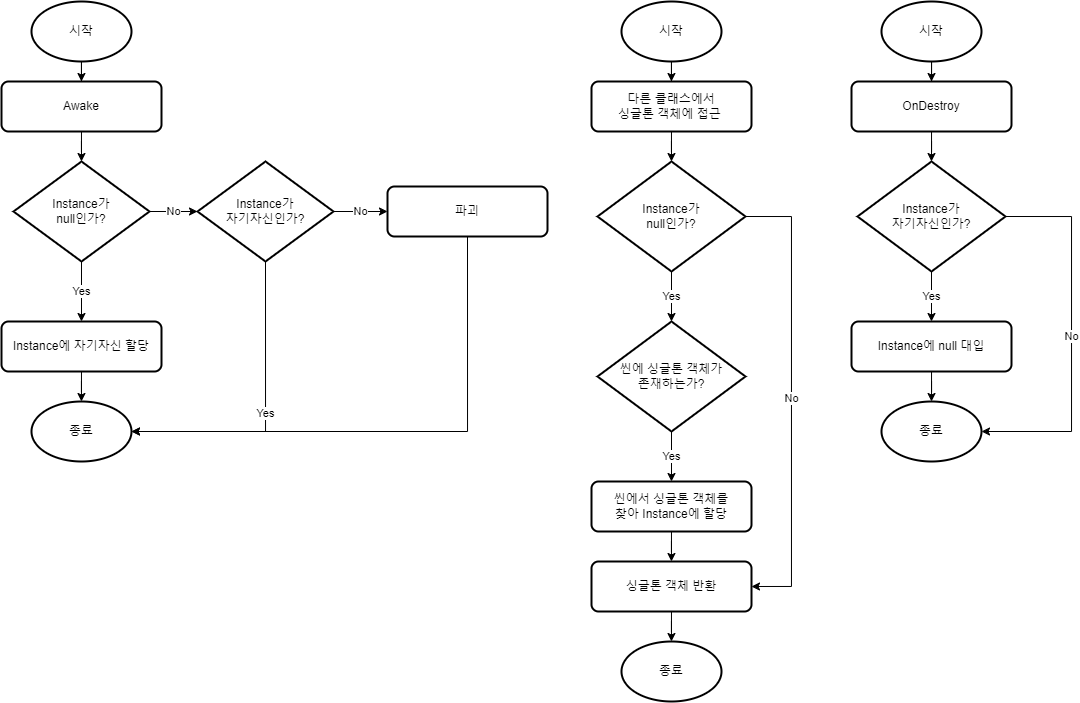

The diagram above was exported from draw.io. Its source (the exported page's mxGraphModel, read from the mxfile embedded in the PNG):
<mxGraphModel dx="1419" dy="814" grid="0" gridSize="10" guides="1" tooltips="1" connect="1" arrows="1" fold="1" page="1" pageScale="1" pageWidth="1169" pageHeight="827" math="0" shadow="0">
  <root>
    <mxCell id="WIyWlLk6GJQsqaUBKTNV-0" />
    <mxCell id="WIyWlLk6GJQsqaUBKTNV-1" parent="WIyWlLk6GJQsqaUBKTNV-0" />
    <mxCell id="-GK9ISvcOyWmvi4K_TWf-3" style="edgeStyle=orthogonalEdgeStyle;rounded=0;orthogonalLoop=1;jettySize=auto;html=1;" parent="WIyWlLk6GJQsqaUBKTNV-1" source="-GK9ISvcOyWmvi4K_TWf-0" target="-GK9ISvcOyWmvi4K_TWf-1" edge="1">
      <mxGeometry relative="1" as="geometry" />
    </mxCell>
    <mxCell id="-GK9ISvcOyWmvi4K_TWf-0" value="시작" style="strokeWidth=2;html=1;shape=mxgraph.flowchart.start_1;whiteSpace=wrap;" parent="WIyWlLk6GJQsqaUBKTNV-1" vertex="1">
      <mxGeometry x="80" y="40" width="100" height="60" as="geometry" />
    </mxCell>
    <mxCell id="-GK9ISvcOyWmvi4K_TWf-1" value="Awake" style="rounded=1;whiteSpace=wrap;html=1;absoluteArcSize=1;arcSize=14;strokeWidth=2;" parent="WIyWlLk6GJQsqaUBKTNV-1" vertex="1">
      <mxGeometry x="50" y="120" width="160" height="50" as="geometry" />
    </mxCell>
    <mxCell id="-GK9ISvcOyWmvi4K_TWf-8" value="Yes" style="edgeStyle=orthogonalEdgeStyle;rounded=0;orthogonalLoop=1;jettySize=auto;html=1;" parent="WIyWlLk6GJQsqaUBKTNV-1" source="-GK9ISvcOyWmvi4K_TWf-4" target="-GK9ISvcOyWmvi4K_TWf-5" edge="1">
      <mxGeometry relative="1" as="geometry" />
    </mxCell>
    <mxCell id="-GK9ISvcOyWmvi4K_TWf-9" value="No" style="edgeStyle=orthogonalEdgeStyle;rounded=0;orthogonalLoop=1;jettySize=auto;html=1;" parent="WIyWlLk6GJQsqaUBKTNV-1" source="-GK9ISvcOyWmvi4K_TWf-4" target="-GK9ISvcOyWmvi4K_TWf-6" edge="1">
      <mxGeometry relative="1" as="geometry" />
    </mxCell>
    <mxCell id="-GK9ISvcOyWmvi4K_TWf-4" value="Instance가 &lt;br&gt;null인가?" style="strokeWidth=2;html=1;shape=mxgraph.flowchart.decision;whiteSpace=wrap;" parent="WIyWlLk6GJQsqaUBKTNV-1" vertex="1">
      <mxGeometry x="62" y="200" width="136" height="100" as="geometry" />
    </mxCell>
    <mxCell id="-GK9ISvcOyWmvi4K_TWf-12" style="edgeStyle=orthogonalEdgeStyle;rounded=0;orthogonalLoop=1;jettySize=auto;html=1;" parent="WIyWlLk6GJQsqaUBKTNV-1" source="-GK9ISvcOyWmvi4K_TWf-5" target="-GK9ISvcOyWmvi4K_TWf-10" edge="1">
      <mxGeometry relative="1" as="geometry" />
    </mxCell>
    <mxCell id="-GK9ISvcOyWmvi4K_TWf-5" value="Instance에 자기자신 할당" style="rounded=1;whiteSpace=wrap;html=1;absoluteArcSize=1;arcSize=14;strokeWidth=2;" parent="WIyWlLk6GJQsqaUBKTNV-1" vertex="1">
      <mxGeometry x="50" y="360" width="160" height="50" as="geometry" />
    </mxCell>
    <mxCell id="-GK9ISvcOyWmvi4K_TWf-15" value="No" style="edgeStyle=orthogonalEdgeStyle;rounded=0;orthogonalLoop=1;jettySize=auto;html=1;" parent="WIyWlLk6GJQsqaUBKTNV-1" source="-GK9ISvcOyWmvi4K_TWf-6" target="-GK9ISvcOyWmvi4K_TWf-14" edge="1">
      <mxGeometry relative="1" as="geometry" />
    </mxCell>
    <mxCell id="-GK9ISvcOyWmvi4K_TWf-6" value="Instance가 &lt;br&gt;자기자신인가?" style="strokeWidth=2;html=1;shape=mxgraph.flowchart.decision;whiteSpace=wrap;" parent="WIyWlLk6GJQsqaUBKTNV-1" vertex="1">
      <mxGeometry x="246" y="200" width="136" height="100" as="geometry" />
    </mxCell>
    <mxCell id="-GK9ISvcOyWmvi4K_TWf-7" style="edgeStyle=orthogonalEdgeStyle;rounded=0;orthogonalLoop=1;jettySize=auto;html=1;entryX=0.5;entryY=0;entryDx=0;entryDy=0;entryPerimeter=0;" parent="WIyWlLk6GJQsqaUBKTNV-1" source="-GK9ISvcOyWmvi4K_TWf-1" target="-GK9ISvcOyWmvi4K_TWf-4" edge="1">
      <mxGeometry relative="1" as="geometry" />
    </mxCell>
    <mxCell id="-GK9ISvcOyWmvi4K_TWf-10" value="종료" style="strokeWidth=2;html=1;shape=mxgraph.flowchart.start_1;whiteSpace=wrap;" parent="WIyWlLk6GJQsqaUBKTNV-1" vertex="1">
      <mxGeometry x="80" y="440" width="100" height="60" as="geometry" />
    </mxCell>
    <mxCell id="-GK9ISvcOyWmvi4K_TWf-13" value="Yes" style="edgeStyle=orthogonalEdgeStyle;rounded=0;orthogonalLoop=1;jettySize=auto;html=1;entryX=1;entryY=0.5;entryDx=0;entryDy=0;entryPerimeter=0;exitX=0.5;exitY=1;exitDx=0;exitDy=0;exitPerimeter=0;" parent="WIyWlLk6GJQsqaUBKTNV-1" source="-GK9ISvcOyWmvi4K_TWf-6" target="-GK9ISvcOyWmvi4K_TWf-10" edge="1">
      <mxGeometry relative="1" as="geometry" />
    </mxCell>
    <mxCell id="-GK9ISvcOyWmvi4K_TWf-14" value="파괴" style="rounded=1;whiteSpace=wrap;html=1;absoluteArcSize=1;arcSize=14;strokeWidth=2;" parent="WIyWlLk6GJQsqaUBKTNV-1" vertex="1">
      <mxGeometry x="436" y="225" width="160" height="50" as="geometry" />
    </mxCell>
    <mxCell id="-GK9ISvcOyWmvi4K_TWf-16" style="edgeStyle=orthogonalEdgeStyle;rounded=0;orthogonalLoop=1;jettySize=auto;html=1;entryX=1;entryY=0.5;entryDx=0;entryDy=0;entryPerimeter=0;exitX=0.5;exitY=1;exitDx=0;exitDy=0;" parent="WIyWlLk6GJQsqaUBKTNV-1" source="-GK9ISvcOyWmvi4K_TWf-14" target="-GK9ISvcOyWmvi4K_TWf-10" edge="1">
      <mxGeometry relative="1" as="geometry" />
    </mxCell>
    <mxCell id="-GK9ISvcOyWmvi4K_TWf-20" style="edgeStyle=orthogonalEdgeStyle;rounded=0;orthogonalLoop=1;jettySize=auto;html=1;" parent="WIyWlLk6GJQsqaUBKTNV-1" source="-GK9ISvcOyWmvi4K_TWf-21" target="-GK9ISvcOyWmvi4K_TWf-22" edge="1">
      <mxGeometry relative="1" as="geometry" />
    </mxCell>
    <mxCell id="-GK9ISvcOyWmvi4K_TWf-21" value="시작" style="strokeWidth=2;html=1;shape=mxgraph.flowchart.start_1;whiteSpace=wrap;" parent="WIyWlLk6GJQsqaUBKTNV-1" vertex="1">
      <mxGeometry x="670" y="40" width="100" height="60" as="geometry" />
    </mxCell>
    <mxCell id="-GK9ISvcOyWmvi4K_TWf-22" value="다른 클래스에서&lt;br&gt;싱글톤 객체에 접근&amp;nbsp;" style="rounded=1;whiteSpace=wrap;html=1;absoluteArcSize=1;arcSize=14;strokeWidth=2;" parent="WIyWlLk6GJQsqaUBKTNV-1" vertex="1">
      <mxGeometry x="640" y="120" width="160" height="50" as="geometry" />
    </mxCell>
    <mxCell id="-GK9ISvcOyWmvi4K_TWf-41" value="No" style="edgeStyle=orthogonalEdgeStyle;rounded=0;orthogonalLoop=1;jettySize=auto;html=1;entryX=1;entryY=0.5;entryDx=0;entryDy=0;exitX=1;exitY=0.5;exitDx=0;exitDy=0;exitPerimeter=0;" parent="WIyWlLk6GJQsqaUBKTNV-1" source="-GK9ISvcOyWmvi4K_TWf-25" target="-GK9ISvcOyWmvi4K_TWf-33" edge="1">
      <mxGeometry relative="1" as="geometry">
        <Array as="points">
          <mxPoint x="840" y="255" />
          <mxPoint x="840" y="625" />
        </Array>
      </mxGeometry>
    </mxCell>
    <mxCell id="-GK9ISvcOyWmvi4K_TWf-25" value="Instance가 &lt;br&gt;null인가?" style="strokeWidth=2;html=1;shape=mxgraph.flowchart.decision;whiteSpace=wrap;" parent="WIyWlLk6GJQsqaUBKTNV-1" vertex="1">
      <mxGeometry x="646" y="200" width="148" height="110" as="geometry" />
    </mxCell>
    <mxCell id="-GK9ISvcOyWmvi4K_TWf-39" style="edgeStyle=orthogonalEdgeStyle;rounded=0;orthogonalLoop=1;jettySize=auto;html=1;" parent="WIyWlLk6GJQsqaUBKTNV-1" source="-GK9ISvcOyWmvi4K_TWf-27" target="-GK9ISvcOyWmvi4K_TWf-33" edge="1">
      <mxGeometry relative="1" as="geometry" />
    </mxCell>
    <mxCell id="-GK9ISvcOyWmvi4K_TWf-27" value="씬에서 싱글톤 객체를&lt;br&gt;찾아 Instance에 할당" style="rounded=1;whiteSpace=wrap;html=1;absoluteArcSize=1;arcSize=14;strokeWidth=2;" parent="WIyWlLk6GJQsqaUBKTNV-1" vertex="1">
      <mxGeometry x="640" y="520" width="160" height="50" as="geometry" />
    </mxCell>
    <mxCell id="-GK9ISvcOyWmvi4K_TWf-30" style="edgeStyle=orthogonalEdgeStyle;rounded=0;orthogonalLoop=1;jettySize=auto;html=1;entryX=0.5;entryY=0;entryDx=0;entryDy=0;entryPerimeter=0;" parent="WIyWlLk6GJQsqaUBKTNV-1" source="-GK9ISvcOyWmvi4K_TWf-22" target="-GK9ISvcOyWmvi4K_TWf-25" edge="1">
      <mxGeometry relative="1" as="geometry" />
    </mxCell>
    <mxCell id="-GK9ISvcOyWmvi4K_TWf-31" value="종료" style="strokeWidth=2;html=1;shape=mxgraph.flowchart.start_1;whiteSpace=wrap;" parent="WIyWlLk6GJQsqaUBKTNV-1" vertex="1">
      <mxGeometry x="670" y="680" width="100" height="60" as="geometry" />
    </mxCell>
    <mxCell id="-GK9ISvcOyWmvi4K_TWf-40" style="edgeStyle=orthogonalEdgeStyle;rounded=0;orthogonalLoop=1;jettySize=auto;html=1;" parent="WIyWlLk6GJQsqaUBKTNV-1" source="-GK9ISvcOyWmvi4K_TWf-33" target="-GK9ISvcOyWmvi4K_TWf-31" edge="1">
      <mxGeometry relative="1" as="geometry" />
    </mxCell>
    <mxCell id="-GK9ISvcOyWmvi4K_TWf-33" value="싱글톤 객체 반환" style="rounded=1;whiteSpace=wrap;html=1;absoluteArcSize=1;arcSize=14;strokeWidth=2;" parent="WIyWlLk6GJQsqaUBKTNV-1" vertex="1">
      <mxGeometry x="640" y="600" width="160" height="50" as="geometry" />
    </mxCell>
    <mxCell id="-GK9ISvcOyWmvi4K_TWf-37" value="Yes" style="edgeStyle=orthogonalEdgeStyle;rounded=0;orthogonalLoop=1;jettySize=auto;html=1;" parent="WIyWlLk6GJQsqaUBKTNV-1" source="-GK9ISvcOyWmvi4K_TWf-35" target="-GK9ISvcOyWmvi4K_TWf-27" edge="1">
      <mxGeometry relative="1" as="geometry" />
    </mxCell>
    <mxCell id="-GK9ISvcOyWmvi4K_TWf-35" value="씬에 싱글톤 객체가&lt;br&gt;존재하는가?" style="strokeWidth=2;html=1;shape=mxgraph.flowchart.decision;whiteSpace=wrap;" parent="WIyWlLk6GJQsqaUBKTNV-1" vertex="1">
      <mxGeometry x="646" y="360" width="148" height="110" as="geometry" />
    </mxCell>
    <mxCell id="-GK9ISvcOyWmvi4K_TWf-36" value="Yes" style="edgeStyle=orthogonalEdgeStyle;rounded=0;orthogonalLoop=1;jettySize=auto;html=1;entryX=0.5;entryY=0;entryDx=0;entryDy=0;entryPerimeter=0;" parent="WIyWlLk6GJQsqaUBKTNV-1" source="-GK9ISvcOyWmvi4K_TWf-25" target="-GK9ISvcOyWmvi4K_TWf-35" edge="1">
      <mxGeometry relative="1" as="geometry" />
    </mxCell>
    <mxCell id="-GK9ISvcOyWmvi4K_TWf-42" style="edgeStyle=orthogonalEdgeStyle;rounded=0;orthogonalLoop=1;jettySize=auto;html=1;" parent="WIyWlLk6GJQsqaUBKTNV-1" source="-GK9ISvcOyWmvi4K_TWf-43" target="-GK9ISvcOyWmvi4K_TWf-44" edge="1">
      <mxGeometry relative="1" as="geometry" />
    </mxCell>
    <mxCell id="-GK9ISvcOyWmvi4K_TWf-43" value="시작" style="strokeWidth=2;html=1;shape=mxgraph.flowchart.start_1;whiteSpace=wrap;" parent="WIyWlLk6GJQsqaUBKTNV-1" vertex="1">
      <mxGeometry x="930" y="40" width="100" height="60" as="geometry" />
    </mxCell>
    <mxCell id="-GK9ISvcOyWmvi4K_TWf-44" value="OnDestroy" style="rounded=1;whiteSpace=wrap;html=1;absoluteArcSize=1;arcSize=14;strokeWidth=2;" parent="WIyWlLk6GJQsqaUBKTNV-1" vertex="1">
      <mxGeometry x="900" y="120" width="160" height="50" as="geometry" />
    </mxCell>
    <mxCell id="-GK9ISvcOyWmvi4K_TWf-56" value="Yes" style="edgeStyle=orthogonalEdgeStyle;rounded=0;orthogonalLoop=1;jettySize=auto;html=1;" parent="WIyWlLk6GJQsqaUBKTNV-1" source="-GK9ISvcOyWmvi4K_TWf-46" target="-GK9ISvcOyWmvi4K_TWf-52" edge="1">
      <mxGeometry relative="1" as="geometry" />
    </mxCell>
    <mxCell id="-GK9ISvcOyWmvi4K_TWf-46" value="Instance가&lt;br style=&quot;border-color: var(--border-color);&quot;&gt;자기자신인가?" style="strokeWidth=2;html=1;shape=mxgraph.flowchart.decision;whiteSpace=wrap;" parent="WIyWlLk6GJQsqaUBKTNV-1" vertex="1">
      <mxGeometry x="906" y="200" width="148" height="110" as="geometry" />
    </mxCell>
    <mxCell id="-GK9ISvcOyWmvi4K_TWf-49" style="edgeStyle=orthogonalEdgeStyle;rounded=0;orthogonalLoop=1;jettySize=auto;html=1;entryX=0.5;entryY=0;entryDx=0;entryDy=0;entryPerimeter=0;" parent="WIyWlLk6GJQsqaUBKTNV-1" source="-GK9ISvcOyWmvi4K_TWf-44" target="-GK9ISvcOyWmvi4K_TWf-46" edge="1">
      <mxGeometry relative="1" as="geometry" />
    </mxCell>
    <mxCell id="-GK9ISvcOyWmvi4K_TWf-50" value="종료" style="strokeWidth=2;html=1;shape=mxgraph.flowchart.start_1;whiteSpace=wrap;" parent="WIyWlLk6GJQsqaUBKTNV-1" vertex="1">
      <mxGeometry x="930" y="440" width="100" height="60" as="geometry" />
    </mxCell>
    <mxCell id="-GK9ISvcOyWmvi4K_TWf-51" style="edgeStyle=orthogonalEdgeStyle;rounded=0;orthogonalLoop=1;jettySize=auto;html=1;" parent="WIyWlLk6GJQsqaUBKTNV-1" source="-GK9ISvcOyWmvi4K_TWf-52" target="-GK9ISvcOyWmvi4K_TWf-50" edge="1">
      <mxGeometry relative="1" as="geometry" />
    </mxCell>
    <mxCell id="-GK9ISvcOyWmvi4K_TWf-52" value="Instance에 null 대입" style="rounded=1;whiteSpace=wrap;html=1;absoluteArcSize=1;arcSize=14;strokeWidth=2;" parent="WIyWlLk6GJQsqaUBKTNV-1" vertex="1">
      <mxGeometry x="900" y="360" width="160" height="50" as="geometry" />
    </mxCell>
    <mxCell id="-GK9ISvcOyWmvi4K_TWf-57" value="No" style="edgeStyle=orthogonalEdgeStyle;rounded=0;orthogonalLoop=1;jettySize=auto;html=1;entryX=1;entryY=0.5;entryDx=0;entryDy=0;entryPerimeter=0;exitX=1;exitY=0.5;exitDx=0;exitDy=0;exitPerimeter=0;" parent="WIyWlLk6GJQsqaUBKTNV-1" source="-GK9ISvcOyWmvi4K_TWf-46" target="-GK9ISvcOyWmvi4K_TWf-50" edge="1">
      <mxGeometry relative="1" as="geometry">
        <Array as="points">
          <mxPoint x="1120" y="255" />
          <mxPoint x="1120" y="470" />
        </Array>
      </mxGeometry>
    </mxCell>
  </root>
</mxGraphModel>